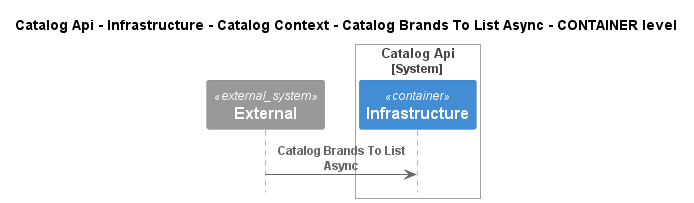

The diagram above was rendered by PlantUML. Its source (embedded in the PNG):
@startuml
!pragma layout smetana
!include ..\..\..\..\..\..\..\..\.c4s\C4_Sequence.puml

title Catalog Api - Infrastructure - Catalog Context - Catalog Brands To List Async - CONTAINER level

System_Ext(C4InterFlow.SoftwareSystems.ExternalSystem, "External", "")

System_Boundary(dotnet.eShop.Architecture.SoftwareSystems.CatalogApi, "Catalog Api")
    Container(dotnet.eShop.Architecture.SoftwareSystems.CatalogApi.Containers.Infrastructure, "Infrastructure", "", "")
Boundary_End()

Rel(C4InterFlow.SoftwareSystems.ExternalSystem, dotnet.eShop.Architecture.SoftwareSystems.CatalogApi.Containers.Infrastructure, "Catalog Brands To List Async")


@enduml